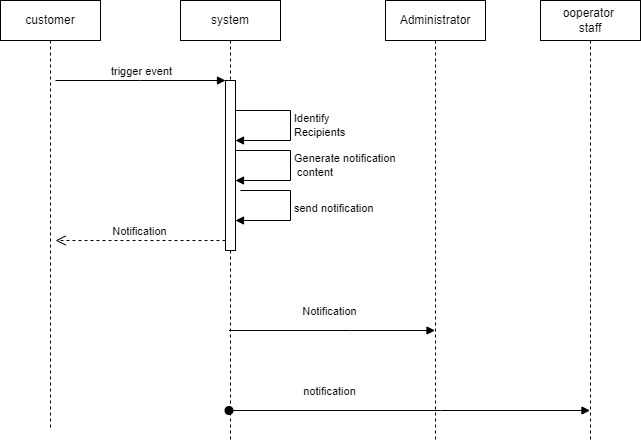

The diagram above was exported from draw.io. Its source (the exported page's mxGraphModel, read from the mxfile embedded in the PNG):
<mxGraphModel dx="868" dy="1126" grid="1" gridSize="10" guides="1" tooltips="1" connect="1" arrows="1" fold="1" page="1" pageScale="1" pageWidth="850" pageHeight="1100" math="0" shadow="0">
  <root>
    <mxCell id="0" />
    <mxCell id="1" parent="0" />
    <mxCell id="aM9ryv3xv72pqoxQDRHE-1" value="customer" style="shape=umlLifeline;perimeter=lifelinePerimeter;whiteSpace=wrap;html=1;container=0;dropTarget=0;collapsible=0;recursiveResize=0;outlineConnect=0;portConstraint=eastwest;newEdgeStyle={&quot;edgeStyle&quot;:&quot;elbowEdgeStyle&quot;,&quot;elbow&quot;:&quot;vertical&quot;,&quot;curved&quot;:0,&quot;rounded&quot;:0};" parent="1" vertex="1">
      <mxGeometry x="40" y="40" width="100" height="430" as="geometry" />
    </mxCell>
    <mxCell id="aM9ryv3xv72pqoxQDRHE-5" value="system" style="shape=umlLifeline;perimeter=lifelinePerimeter;whiteSpace=wrap;html=1;container=0;dropTarget=0;collapsible=0;recursiveResize=0;outlineConnect=0;portConstraint=eastwest;newEdgeStyle={&quot;edgeStyle&quot;:&quot;elbowEdgeStyle&quot;,&quot;elbow&quot;:&quot;vertical&quot;,&quot;curved&quot;:0,&quot;rounded&quot;:0};" parent="1" vertex="1">
      <mxGeometry x="220" y="40" width="100" height="440" as="geometry" />
    </mxCell>
    <mxCell id="aM9ryv3xv72pqoxQDRHE-6" value="" style="html=1;points=[];perimeter=orthogonalPerimeter;outlineConnect=0;targetShapes=umlLifeline;portConstraint=eastwest;newEdgeStyle={&quot;edgeStyle&quot;:&quot;elbowEdgeStyle&quot;,&quot;elbow&quot;:&quot;vertical&quot;,&quot;curved&quot;:0,&quot;rounded&quot;:0};" parent="aM9ryv3xv72pqoxQDRHE-5" vertex="1">
      <mxGeometry x="45" y="80" width="10" height="170" as="geometry" />
    </mxCell>
    <mxCell id="UcSowAdPUV1k0q3povy6-12" value="Generate notification&lt;br&gt;&amp;nbsp;content" style="html=1;align=left;spacingLeft=2;endArrow=block;rounded=0;edgeStyle=orthogonalEdgeStyle;curved=0;rounded=0;" edge="1" target="aM9ryv3xv72pqoxQDRHE-6" parent="aM9ryv3xv72pqoxQDRHE-5" source="aM9ryv3xv72pqoxQDRHE-6">
      <mxGeometry relative="1" as="geometry">
        <mxPoint x="80" y="150" as="sourcePoint" />
        <Array as="points">
          <mxPoint x="110" y="150" />
          <mxPoint x="110" y="180" />
        </Array>
        <mxPoint x="60" y="180" as="targetPoint" />
      </mxGeometry>
    </mxCell>
    <mxCell id="UcSowAdPUV1k0q3povy6-17" value="Identify &lt;br&gt;Recipients" style="html=1;align=left;spacingLeft=2;endArrow=block;rounded=0;edgeStyle=orthogonalEdgeStyle;curved=0;rounded=0;" edge="1" target="aM9ryv3xv72pqoxQDRHE-6" parent="aM9ryv3xv72pqoxQDRHE-5" source="aM9ryv3xv72pqoxQDRHE-6">
      <mxGeometry relative="1" as="geometry">
        <mxPoint x="80" y="110" as="sourcePoint" />
        <Array as="points">
          <mxPoint x="110" y="110" />
          <mxPoint x="110" y="140" />
        </Array>
        <mxPoint x="85" y="140" as="targetPoint" />
      </mxGeometry>
    </mxCell>
    <mxCell id="aM9ryv3xv72pqoxQDRHE-7" value="trigger event" style="html=1;verticalAlign=bottom;endArrow=block;edgeStyle=elbowEdgeStyle;elbow=vertical;curved=0;rounded=0;" parent="1" target="aM9ryv3xv72pqoxQDRHE-6" edge="1">
      <mxGeometry relative="1" as="geometry">
        <mxPoint x="95" y="120" as="sourcePoint" />
        <Array as="points">
          <mxPoint x="180" y="120" />
        </Array>
      </mxGeometry>
    </mxCell>
    <mxCell id="aM9ryv3xv72pqoxQDRHE-8" value="Notification" style="html=1;verticalAlign=bottom;endArrow=open;dashed=1;endSize=8;edgeStyle=elbowEdgeStyle;elbow=vertical;curved=0;rounded=0;" parent="1" source="aM9ryv3xv72pqoxQDRHE-6" edge="1">
      <mxGeometry relative="1" as="geometry">
        <mxPoint x="95" y="280" as="targetPoint" />
        <Array as="points">
          <mxPoint x="190" y="280" />
        </Array>
      </mxGeometry>
    </mxCell>
    <mxCell id="UcSowAdPUV1k0q3povy6-1" value="Administrator" style="shape=umlLifeline;perimeter=lifelinePerimeter;whiteSpace=wrap;html=1;container=1;dropTarget=0;collapsible=0;recursiveResize=0;outlineConnect=0;portConstraint=eastwest;newEdgeStyle={&quot;edgeStyle&quot;:&quot;elbowEdgeStyle&quot;,&quot;elbow&quot;:&quot;vertical&quot;,&quot;curved&quot;:0,&quot;rounded&quot;:0};size=40;" vertex="1" parent="1">
      <mxGeometry x="425" y="40" width="100" height="440" as="geometry" />
    </mxCell>
    <mxCell id="UcSowAdPUV1k0q3povy6-2" value="ooperator&amp;nbsp;&lt;br&gt;staff" style="shape=umlLifeline;perimeter=lifelinePerimeter;whiteSpace=wrap;html=1;container=1;dropTarget=0;collapsible=0;recursiveResize=0;outlineConnect=0;portConstraint=eastwest;newEdgeStyle={&quot;edgeStyle&quot;:&quot;elbowEdgeStyle&quot;,&quot;elbow&quot;:&quot;vertical&quot;,&quot;curved&quot;:0,&quot;rounded&quot;:0};" vertex="1" parent="1">
      <mxGeometry x="580" y="40" width="100" height="440" as="geometry" />
    </mxCell>
    <mxCell id="UcSowAdPUV1k0q3povy6-3" value="notification" style="html=1;verticalAlign=bottom;startArrow=oval;startFill=1;endArrow=block;startSize=8;edgeStyle=elbowEdgeStyle;elbow=vertical;curved=0;rounded=0;" edge="1" parent="1" source="aM9ryv3xv72pqoxQDRHE-5" target="UcSowAdPUV1k0q3povy6-2">
      <mxGeometry x="-0.4434" y="10" width="60" relative="1" as="geometry">
        <mxPoint x="460" y="220" as="sourcePoint" />
        <mxPoint x="600" y="320" as="targetPoint" />
        <Array as="points">
          <mxPoint x="480" y="450" />
          <mxPoint x="480" y="320" />
        </Array>
        <mxPoint as="offset" />
      </mxGeometry>
    </mxCell>
    <mxCell id="UcSowAdPUV1k0q3povy6-5" value="send notification" style="html=1;align=left;spacingLeft=2;endArrow=block;rounded=0;edgeStyle=orthogonalEdgeStyle;curved=0;rounded=0;" edge="1" target="aM9ryv3xv72pqoxQDRHE-6" parent="1">
      <mxGeometry relative="1" as="geometry">
        <mxPoint x="280" y="230" as="sourcePoint" />
        <Array as="points">
          <mxPoint x="330" y="230" />
          <mxPoint x="330" y="260" />
        </Array>
        <mxPoint x="280" y="260" as="targetPoint" />
      </mxGeometry>
    </mxCell>
    <mxCell id="UcSowAdPUV1k0q3povy6-19" value="Notification" style="html=1;verticalAlign=bottom;endArrow=block;edgeStyle=elbowEdgeStyle;elbow=vertical;curved=0;rounded=0;" edge="1" parent="1" source="aM9ryv3xv72pqoxQDRHE-5" target="UcSowAdPUV1k0q3povy6-1">
      <mxGeometry x="-0.0216" y="10" width="80" relative="1" as="geometry">
        <mxPoint x="400" y="290" as="sourcePoint" />
        <mxPoint x="480" y="290" as="targetPoint" />
        <Array as="points">
          <mxPoint x="390" y="370" />
          <mxPoint x="430" y="380" />
          <mxPoint x="370" y="290" />
          <mxPoint x="260" y="290" />
        </Array>
        <mxPoint as="offset" />
      </mxGeometry>
    </mxCell>
  </root>
</mxGraphModel>